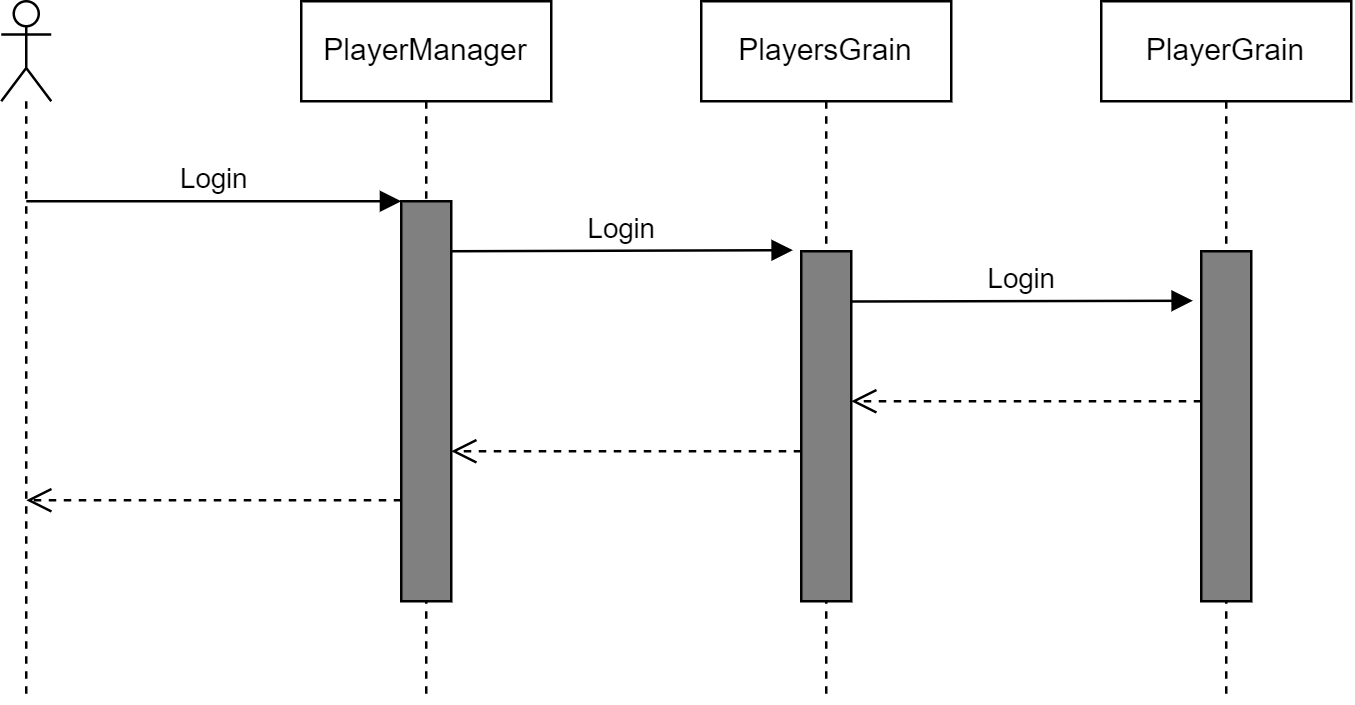

The diagram above was exported from draw.io. Its source (the exported page's mxGraphModel, read from the mxfile embedded in the PNG):
<mxGraphModel dx="895" dy="652" grid="1" gridSize="10" guides="1" tooltips="1" connect="1" arrows="1" fold="1" page="1" pageScale="1" pageWidth="827" pageHeight="1169" math="0" shadow="0">
  <root>
    <mxCell id="0" />
    <mxCell id="1" parent="0" />
    <mxCell id="2" value="PlayerManager" style="shape=umlLifeline;perimeter=lifelinePerimeter;whiteSpace=wrap;html=1;container=1;collapsible=0;recursiveResize=0;outlineConnect=0;" parent="1" vertex="1">
      <mxGeometry x="150" y="40" width="100" height="280" as="geometry" />
    </mxCell>
    <mxCell id="3" value="" style="html=1;points=[];perimeter=orthogonalPerimeter;fillColor=#808080;" parent="2" vertex="1">
      <mxGeometry x="40" y="80" width="20" height="160" as="geometry" />
    </mxCell>
    <mxCell id="15" value="" style="html=1;verticalAlign=bottom;endArrow=open;dashed=1;endSize=8;" parent="2" edge="1">
      <mxGeometry relative="1" as="geometry">
        <mxPoint x="40" y="199.6" as="sourcePoint" />
        <mxPoint x="-110" y="199.6" as="targetPoint" />
      </mxGeometry>
    </mxCell>
    <mxCell id="7" value="PlayersGrain" style="shape=umlLifeline;perimeter=lifelinePerimeter;whiteSpace=wrap;html=1;container=1;collapsible=0;recursiveResize=0;outlineConnect=0;" parent="1" vertex="1">
      <mxGeometry x="310" y="40" width="100" height="280" as="geometry" />
    </mxCell>
    <mxCell id="8" value="" style="html=1;points=[];perimeter=orthogonalPerimeter;fillColor=#808080;" parent="7" vertex="1">
      <mxGeometry x="40" y="100" width="20" height="140" as="geometry" />
    </mxCell>
    <mxCell id="10" value="" style="shape=umlLifeline;participant=umlActor;perimeter=lifelinePerimeter;whiteSpace=wrap;html=1;container=1;collapsible=0;recursiveResize=0;verticalAlign=top;spacingTop=36;outlineConnect=0;" parent="1" vertex="1">
      <mxGeometry x="30" y="40" width="20" height="280" as="geometry" />
    </mxCell>
    <mxCell id="12" value="Login" style="html=1;verticalAlign=bottom;endArrow=block;" parent="1" edge="1">
      <mxGeometry width="80" relative="1" as="geometry">
        <mxPoint x="40" y="119.99999999999989" as="sourcePoint" />
        <mxPoint x="190" y="120" as="targetPoint" />
      </mxGeometry>
    </mxCell>
    <mxCell id="9" value="Login" style="html=1;verticalAlign=bottom;endArrow=block;entryX=-0.167;entryY=-0.003;entryDx=0;entryDy=0;entryPerimeter=0;" parent="1" target="8" edge="1">
      <mxGeometry width="80" relative="1" as="geometry">
        <mxPoint x="210" y="140" as="sourcePoint" />
        <mxPoint x="330" y="140" as="targetPoint" />
      </mxGeometry>
    </mxCell>
    <mxCell id="16" value="PlayerGrain" style="shape=umlLifeline;perimeter=lifelinePerimeter;whiteSpace=wrap;html=1;container=1;collapsible=0;recursiveResize=0;outlineConnect=0;" vertex="1" parent="1">
      <mxGeometry x="470" y="40" width="100" height="280" as="geometry" />
    </mxCell>
    <mxCell id="17" value="" style="html=1;points=[];perimeter=orthogonalPerimeter;fillColor=#808080;" vertex="1" parent="16">
      <mxGeometry x="40" y="100" width="20" height="140" as="geometry" />
    </mxCell>
    <mxCell id="19" value="Login" style="html=1;verticalAlign=bottom;endArrow=block;entryX=-0.167;entryY=-0.003;entryDx=0;entryDy=0;entryPerimeter=0;" edge="1" parent="16">
      <mxGeometry width="80" relative="1" as="geometry">
        <mxPoint x="-100" y="120.1" as="sourcePoint" />
        <mxPoint x="36.66000000000008" y="119.79999999999998" as="targetPoint" />
      </mxGeometry>
    </mxCell>
    <mxCell id="18" value="" style="html=1;verticalAlign=bottom;endArrow=open;dashed=1;endSize=8;" edge="1" parent="1">
      <mxGeometry relative="1" as="geometry">
        <mxPoint x="510" y="200" as="sourcePoint" />
        <mxPoint x="370" y="200" as="targetPoint" />
      </mxGeometry>
    </mxCell>
    <mxCell id="14" value="" style="html=1;verticalAlign=bottom;endArrow=open;dashed=1;endSize=8;" parent="1" edge="1">
      <mxGeometry relative="1" as="geometry">
        <mxPoint x="350" y="220" as="sourcePoint" />
        <mxPoint x="210" y="220" as="targetPoint" />
      </mxGeometry>
    </mxCell>
  </root>
</mxGraphModel>